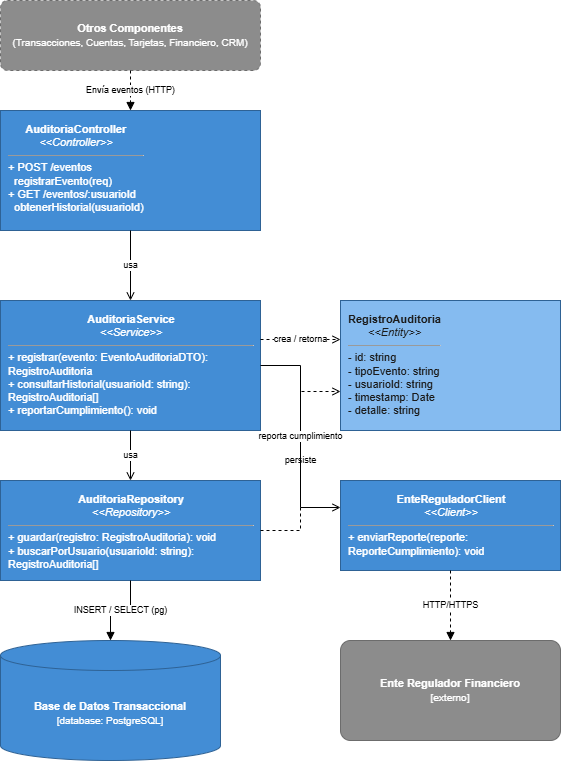

The diagram above was exported from draw.io. Its source (the exported page's mxGraphModel, read from the mxfile embedded in the PNG):
<mxGraphModel dx="1414" dy="777" grid="1" gridSize="10" guides="1" tooltips="1" connect="1" arrows="1" fold="1" page="1" pageScale="1" pageWidth="1050" pageHeight="900" math="0" shadow="0">
  <root>
    <mxCell id="0" />
    <mxCell id="1" parent="0" />
    <mxCell id="a-stub" parent="1" style="rounded=1;whiteSpace=wrap;html=1;fillColor=#8C8C8C;strokeColor=#6C6C6C;fontColor=#ffffff;fontSize=11;align=center;verticalAlign=middle;arcSize=10;dashed=1;" value="&lt;b&gt;Otros Componentes&lt;/b&gt;&lt;br&gt;&lt;font style=&quot;font-size:10px&quot;&gt;(Transacciones, Cuentas, Tarjetas, Financiero, CRM)&lt;/font&gt;" vertex="1">
      <mxGeometry height="70" width="260" x="300" y="20" as="geometry" />
    </mxCell>
    <mxCell id="a-controller" parent="1" style="rounded=0;whiteSpace=wrap;html=1;fillColor=#438DD5;strokeColor=#2E6295;fontColor=#ffffff;fontSize=11;align=left;verticalAlign=top;spacing=8;" value="&lt;div style=&quot;text-align:center&quot;&gt;&lt;b&gt;AuditoriaController&lt;/b&gt;&lt;br&gt;&lt;i&gt;&amp;lt;&amp;lt;Controller&amp;gt;&amp;gt;&lt;/i&gt;&lt;/div&gt;&lt;hr size=&quot;1&quot;&gt;&lt;div style=&quot;font-size:11px&quot;&gt;+ POST /eventos&lt;br&gt;&amp;nbsp;&amp;nbsp;registrarEvento(req)&lt;br&gt;+ GET /eventos/:usuarioId&lt;br&gt;&amp;nbsp;&amp;nbsp;obtenerHistorial(usuarioId)&lt;/div&gt;" vertex="1">
      <mxGeometry height="120" width="260" x="300" y="130" as="geometry" />
    </mxCell>
    <mxCell id="a-service" parent="1" style="rounded=0;whiteSpace=wrap;html=1;fillColor=#438DD5;strokeColor=#2E6295;fontColor=#ffffff;fontSize=11;align=left;verticalAlign=top;spacing=8;" value="&lt;div style=&quot;text-align:center&quot;&gt;&lt;b&gt;AuditoriaService&lt;/b&gt;&lt;br&gt;&lt;i&gt;&amp;lt;&amp;lt;Service&amp;gt;&amp;gt;&lt;/i&gt;&lt;/div&gt;&lt;hr size=&quot;1&quot;&gt;&lt;div style=&quot;font-size:11px&quot;&gt;+ registrar(evento: EventoAuditoriaDTO): RegistroAuditoria&lt;br&gt;+ consultarHistorial(usuarioId: string): RegistroAuditoria[]&lt;br&gt;+ reportarCumplimiento(): void&lt;/div&gt;" vertex="1">
      <mxGeometry height="130" width="260" x="300" y="320" as="geometry" />
    </mxCell>
    <mxCell id="a-repository" parent="1" style="rounded=0;whiteSpace=wrap;html=1;fillColor=#438DD5;strokeColor=#2E6295;fontColor=#ffffff;fontSize=11;align=left;verticalAlign=top;spacing=8;" value="&lt;div style=&quot;text-align:center&quot;&gt;&lt;b&gt;AuditoriaRepository&lt;/b&gt;&lt;br&gt;&lt;i&gt;&amp;lt;&amp;lt;Repository&amp;gt;&amp;gt;&lt;/i&gt;&lt;/div&gt;&lt;hr size=&quot;1&quot;&gt;&lt;div style=&quot;font-size:11px&quot;&gt;+ guardar(registro: RegistroAuditoria): void&lt;br&gt;+ buscarPorUsuario(usuarioId: string): RegistroAuditoria[]&lt;/div&gt;" vertex="1">
      <mxGeometry height="100" width="260" x="300" y="500" as="geometry" />
    </mxCell>
    <mxCell id="a-entity" parent="1" style="rounded=0;whiteSpace=wrap;html=1;fillColor=#85BBF0;strokeColor=#2E6295;fontColor=#1a1a1a;fontSize=11;align=left;verticalAlign=top;spacing=8;" value="&lt;div style=&quot;text-align:center&quot;&gt;&lt;b&gt;RegistroAuditoria&lt;/b&gt;&lt;br&gt;&lt;i&gt;&amp;lt;&amp;lt;Entity&amp;gt;&amp;gt;&lt;/i&gt;&lt;/div&gt;&lt;hr size=&quot;1&quot;&gt;&lt;div style=&quot;font-size:11px&quot;&gt;- id: string&lt;br&gt;- tipoEvento: string&lt;br&gt;- usuarioId: string&lt;br&gt;- timestamp: Date&lt;br&gt;- detalle: string&lt;/div&gt;" vertex="1">
      <mxGeometry height="130" width="220" x="640" y="320" as="geometry" />
    </mxCell>
    <mxCell id="a-client-regulador" parent="1" style="rounded=0;whiteSpace=wrap;html=1;fillColor=#438DD5;strokeColor=#2E6295;fontColor=#ffffff;fontSize=11;align=left;verticalAlign=top;spacing=8;" value="&lt;div style=&quot;text-align:center&quot;&gt;&lt;b&gt;EnteReguladorClient&lt;/b&gt;&lt;br&gt;&lt;i&gt;&amp;lt;&amp;lt;Client&amp;gt;&amp;gt;&lt;/i&gt;&lt;/div&gt;&lt;hr size=&quot;1&quot;&gt;&lt;div style=&quot;font-size:11px&quot;&gt;+ enviarReporte(reporte: ReporteCumplimiento): void&lt;/div&gt;" vertex="1">
      <mxGeometry height="90" width="220" x="640" y="500" as="geometry" />
    </mxCell>
    <mxCell id="a-db" parent="1" style="shape=cylinder3;whiteSpace=wrap;html=1;boundedLbl=1;backgroundOutline=1;size=15;fillColor=#438DD5;strokeColor=#2E6295;fontColor=#ffffff;fontSize=11;align=center;" value="&lt;b&gt;Base de Datos Transaccional&lt;/b&gt;&lt;br&gt;&lt;font style=&quot;font-size:10px&quot;&gt;[database: PostgreSQL]&lt;/font&gt;" vertex="1">
      <mxGeometry height="120" width="220" x="300" y="660" as="geometry" />
    </mxCell>
    <mxCell id="a-ext-regulador" parent="1" style="rounded=1;whiteSpace=wrap;html=1;fillColor=#8C8C8C;strokeColor=#6C6C6C;fontColor=#ffffff;fontSize=11;align=center;verticalAlign=middle;arcSize=10;" value="&lt;b&gt;Ente Regulador Financiero&lt;/b&gt;&lt;br&gt;&lt;font style=&quot;font-size:10px&quot;&gt;[externo]&lt;/font&gt;" vertex="1">
      <mxGeometry height="100" width="220" x="640" y="660" as="geometry" />
    </mxCell>
    <mxCell id="ae1" edge="1" parent="1" source="a-stub" style="edgeStyle=orthogonalEdgeStyle;rounded=0;html=1;dashed=1;endArrow=block;fontSize=9;exitX=0.5;exitY=1;entryX=0.5;entryY=0;" target="a-controller" value="Envía eventos (HTTP)">
      <mxGeometry relative="1" as="geometry" />
    </mxCell>
    <mxCell id="ae2" edge="1" parent="1" source="a-controller" style="edgeStyle=orthogonalEdgeStyle;rounded=0;html=1;endArrow=open;fontSize=9;exitX=0.5;exitY=1;entryX=0.5;entryY=0;" target="a-service" value="usa">
      <mxGeometry relative="1" as="geometry" />
    </mxCell>
    <mxCell id="ae3" edge="1" parent="1" source="a-service" style="edgeStyle=orthogonalEdgeStyle;rounded=0;html=1;endArrow=open;fontSize=9;exitX=0.5;exitY=1;entryX=0.5;entryY=0;" target="a-repository" value="usa">
      <mxGeometry relative="1" as="geometry" />
    </mxCell>
    <mxCell id="ae4" edge="1" parent="1" source="a-service" style="edgeStyle=orthogonalEdgeStyle;rounded=0;html=1;endArrow=open;dashed=1;fontSize=9;exitX=1;exitY=0.3;entryX=0;entryY=0.3;" target="a-entity" value="crea / retorna">
      <mxGeometry relative="1" as="geometry" />
    </mxCell>
    <mxCell id="ae5" edge="1" parent="1" source="a-repository" style="edgeStyle=orthogonalEdgeStyle;rounded=0;html=1;endArrow=open;dashed=1;fontSize=9;exitX=1;exitY=0.5;entryX=0;entryY=0.7;" target="a-entity" value="persiste">
      <mxGeometry relative="1" as="geometry" />
    </mxCell>
    <mxCell id="ae6" edge="1" parent="1" source="a-repository" style="edgeStyle=orthogonalEdgeStyle;rounded=0;html=1;endArrow=block;fontSize=9;exitX=0.5;exitY=1;entryX=0.5;entryY=0;" target="a-db" value="INSERT / SELECT (pg)">
      <mxGeometry relative="1" as="geometry" />
    </mxCell>
    <mxCell id="ae7" edge="1" parent="1" source="a-service" style="edgeStyle=orthogonalEdgeStyle;rounded=0;html=1;endArrow=open;fontSize=9;exitX=1;exitY=0.5;entryX=0;entryY=0.3;" target="a-client-regulador" value="reporta cumplimiento">
      <mxGeometry relative="1" as="geometry" />
    </mxCell>
    <mxCell id="ae8" edge="1" parent="1" source="a-client-regulador" style="edgeStyle=orthogonalEdgeStyle;rounded=0;html=1;dashed=1;endArrow=block;fontSize=9;exitX=0.5;exitY=1;entryX=0.5;entryY=0;" target="a-ext-regulador" value="HTTP/HTTPS">
      <mxGeometry relative="1" as="geometry" />
    </mxCell>
  </root>
</mxGraphModel>